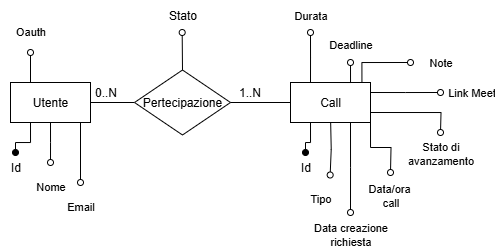

The diagram above was exported from draw.io. Its source (the exported page's mxGraphModel, read from the mxfile embedded in the PNG):
<mxGraphModel dx="719" dy="419" grid="1" gridSize="10" guides="1" tooltips="1" connect="1" arrows="1" fold="1" page="1" pageScale="1" pageWidth="827" pageHeight="1169" math="0" shadow="0">
  <root>
    <mxCell id="0" />
    <mxCell id="1" parent="0" />
    <mxCell id="NnQS1V-7ankwr3iiXwla-4" style="edgeStyle=orthogonalEdgeStyle;rounded=0;orthogonalLoop=1;jettySize=auto;html=1;exitX=1;exitY=0.5;exitDx=0;exitDy=0;entryX=0;entryY=0.5;entryDx=0;entryDy=0;endArrow=none;endFill=0;" edge="1" parent="1" source="NnQS1V-7ankwr3iiXwla-1" target="NnQS1V-7ankwr3iiXwla-2">
      <mxGeometry relative="1" as="geometry" />
    </mxCell>
    <mxCell id="NnQS1V-7ankwr3iiXwla-11" style="edgeStyle=orthogonalEdgeStyle;rounded=0;orthogonalLoop=1;jettySize=auto;html=1;exitX=0.25;exitY=1;exitDx=0;exitDy=0;endArrow=oval;endFill=1;" edge="1" parent="1" source="NnQS1V-7ankwr3iiXwla-1" target="NnQS1V-7ankwr3iiXwla-10">
      <mxGeometry relative="1" as="geometry" />
    </mxCell>
    <mxCell id="NnQS1V-7ankwr3iiXwla-12" style="edgeStyle=orthogonalEdgeStyle;rounded=0;orthogonalLoop=1;jettySize=auto;html=1;exitX=0.5;exitY=1;exitDx=0;exitDy=0;endArrow=oval;endFill=0;" edge="1" parent="1" source="NnQS1V-7ankwr3iiXwla-1">
      <mxGeometry relative="1" as="geometry">
        <mxPoint x="110" y="300" as="targetPoint" />
      </mxGeometry>
    </mxCell>
    <mxCell id="NnQS1V-7ankwr3iiXwla-13" value="Nome" style="edgeLabel;html=1;align=center;verticalAlign=middle;resizable=0;points=[];" vertex="1" connectable="0" parent="NnQS1V-7ankwr3iiXwla-12">
      <mxGeometry x="0.8894" relative="1" as="geometry">
        <mxPoint y="26" as="offset" />
      </mxGeometry>
    </mxCell>
    <mxCell id="NnQS1V-7ankwr3iiXwla-1" value="Utente" style="rounded=0;whiteSpace=wrap;html=1;" vertex="1" parent="1">
      <mxGeometry x="70" y="220" width="80" height="40" as="geometry" />
    </mxCell>
    <mxCell id="NnQS1V-7ankwr3iiXwla-29" style="edgeStyle=orthogonalEdgeStyle;rounded=0;orthogonalLoop=1;jettySize=auto;html=1;exitX=0.5;exitY=0;exitDx=0;exitDy=0;endArrow=oval;endFill=0;" edge="1" parent="1" source="NnQS1V-7ankwr3iiXwla-2">
      <mxGeometry relative="1" as="geometry">
        <mxPoint x="241.68965517241384" y="170" as="targetPoint" />
      </mxGeometry>
    </mxCell>
    <mxCell id="NnQS1V-7ankwr3iiXwla-2" value="Pertecipazione" style="rhombus;whiteSpace=wrap;html=1;" vertex="1" parent="1">
      <mxGeometry x="194" y="207.5" width="96" height="65" as="geometry" />
    </mxCell>
    <mxCell id="NnQS1V-7ankwr3iiXwla-3" value="Call" style="rounded=0;whiteSpace=wrap;html=1;" vertex="1" parent="1">
      <mxGeometry x="350" y="220" width="80" height="40" as="geometry" />
    </mxCell>
    <mxCell id="NnQS1V-7ankwr3iiXwla-5" style="edgeStyle=orthogonalEdgeStyle;rounded=0;orthogonalLoop=1;jettySize=auto;html=1;exitX=1;exitY=0.5;exitDx=0;exitDy=0;entryX=0;entryY=0.5;entryDx=0;entryDy=0;endArrow=none;endFill=0;" edge="1" parent="1" source="NnQS1V-7ankwr3iiXwla-2" target="NnQS1V-7ankwr3iiXwla-3">
      <mxGeometry relative="1" as="geometry">
        <mxPoint x="260" y="310" as="sourcePoint" />
        <mxPoint x="310" y="310" as="targetPoint" />
      </mxGeometry>
    </mxCell>
    <mxCell id="NnQS1V-7ankwr3iiXwla-6" value="0..N" style="text;html=1;align=center;verticalAlign=middle;resizable=0;points=[];autosize=1;strokeColor=none;fillColor=none;" vertex="1" parent="1">
      <mxGeometry x="140" y="215" width="50" height="30" as="geometry" />
    </mxCell>
    <mxCell id="NnQS1V-7ankwr3iiXwla-7" value="1..N" style="text;html=1;align=center;verticalAlign=middle;resizable=0;points=[];autosize=1;strokeColor=none;fillColor=none;" vertex="1" parent="1">
      <mxGeometry x="284" y="215" width="50" height="30" as="geometry" />
    </mxCell>
    <mxCell id="NnQS1V-7ankwr3iiXwla-10" value="Id" style="text;html=1;align=center;verticalAlign=middle;resizable=0;points=[];autosize=1;strokeColor=none;fillColor=none;" vertex="1" parent="1">
      <mxGeometry x="60" y="290" width="30" height="30" as="geometry" />
    </mxCell>
    <mxCell id="NnQS1V-7ankwr3iiXwla-14" style="edgeStyle=orthogonalEdgeStyle;rounded=0;orthogonalLoop=1;jettySize=auto;html=1;exitX=0.5;exitY=1;exitDx=0;exitDy=0;endArrow=oval;endFill=0;" edge="1" parent="1">
      <mxGeometry relative="1" as="geometry">
        <mxPoint x="140" y="320" as="targetPoint" />
        <mxPoint x="140" y="260" as="sourcePoint" />
      </mxGeometry>
    </mxCell>
    <mxCell id="NnQS1V-7ankwr3iiXwla-15" value="Email" style="edgeLabel;html=1;align=center;verticalAlign=middle;resizable=0;points=[];" vertex="1" connectable="0" parent="NnQS1V-7ankwr3iiXwla-14">
      <mxGeometry x="0.8894" relative="1" as="geometry">
        <mxPoint y="27" as="offset" />
      </mxGeometry>
    </mxCell>
    <mxCell id="NnQS1V-7ankwr3iiXwla-16" style="edgeStyle=orthogonalEdgeStyle;rounded=0;orthogonalLoop=1;jettySize=auto;html=1;exitX=0.25;exitY=0;exitDx=0;exitDy=0;endArrow=oval;endFill=0;" edge="1" parent="1" source="NnQS1V-7ankwr3iiXwla-1">
      <mxGeometry relative="1" as="geometry">
        <mxPoint x="90" y="190" as="targetPoint" />
        <mxPoint x="200" y="310" as="sourcePoint" />
      </mxGeometry>
    </mxCell>
    <mxCell id="NnQS1V-7ankwr3iiXwla-17" value="Oauth" style="edgeLabel;html=1;align=center;verticalAlign=middle;resizable=0;points=[];" vertex="1" connectable="0" parent="NnQS1V-7ankwr3iiXwla-16">
      <mxGeometry x="0.8894" relative="1" as="geometry">
        <mxPoint y="-23" as="offset" />
      </mxGeometry>
    </mxCell>
    <mxCell id="NnQS1V-7ankwr3iiXwla-18" style="edgeStyle=orthogonalEdgeStyle;rounded=0;orthogonalLoop=1;jettySize=auto;html=1;exitX=0.25;exitY=1;exitDx=0;exitDy=0;endArrow=oval;endFill=1;" edge="1" parent="1" target="NnQS1V-7ankwr3iiXwla-19" source="NnQS1V-7ankwr3iiXwla-3">
      <mxGeometry relative="1" as="geometry">
        <mxPoint x="340" y="380" as="sourcePoint" />
      </mxGeometry>
    </mxCell>
    <mxCell id="NnQS1V-7ankwr3iiXwla-19" value="Id" style="text;html=1;align=center;verticalAlign=middle;resizable=0;points=[];autosize=1;strokeColor=none;fillColor=none;" vertex="1" parent="1">
      <mxGeometry x="350" y="290" width="30" height="30" as="geometry" />
    </mxCell>
    <mxCell id="NnQS1V-7ankwr3iiXwla-20" style="edgeStyle=orthogonalEdgeStyle;rounded=0;orthogonalLoop=1;jettySize=auto;html=1;exitX=0.5;exitY=1;exitDx=0;exitDy=0;endArrow=oval;endFill=0;" edge="1" parent="1">
      <mxGeometry relative="1" as="geometry">
        <mxPoint x="389.66" y="312.5" as="targetPoint" />
        <mxPoint x="390.16" y="260" as="sourcePoint" />
      </mxGeometry>
    </mxCell>
    <mxCell id="NnQS1V-7ankwr3iiXwla-21" value="Tipo" style="edgeLabel;html=1;align=center;verticalAlign=middle;resizable=0;points=[];" vertex="1" connectable="0" parent="NnQS1V-7ankwr3iiXwla-20">
      <mxGeometry x="0.8894" relative="1" as="geometry">
        <mxPoint x="-10" y="26" as="offset" />
      </mxGeometry>
    </mxCell>
    <mxCell id="NnQS1V-7ankwr3iiXwla-23" style="edgeStyle=orthogonalEdgeStyle;rounded=0;orthogonalLoop=1;jettySize=auto;html=1;exitX=0.75;exitY=1;exitDx=0;exitDy=0;endArrow=oval;endFill=0;" edge="1" parent="1" source="NnQS1V-7ankwr3iiXwla-3">
      <mxGeometry relative="1" as="geometry">
        <mxPoint x="410" y="350" as="targetPoint" />
        <mxPoint x="480.5" y="340" as="sourcePoint" />
      </mxGeometry>
    </mxCell>
    <mxCell id="NnQS1V-7ankwr3iiXwla-24" value="Data creazione&lt;br&gt;richiesta" style="edgeLabel;html=1;align=center;verticalAlign=middle;resizable=0;points=[];" vertex="1" connectable="0" parent="NnQS1V-7ankwr3iiXwla-23">
      <mxGeometry x="0.8894" relative="1" as="geometry">
        <mxPoint y="27" as="offset" />
      </mxGeometry>
    </mxCell>
    <mxCell id="NnQS1V-7ankwr3iiXwla-25" style="edgeStyle=orthogonalEdgeStyle;rounded=0;orthogonalLoop=1;jettySize=auto;html=1;exitX=1;exitY=1;exitDx=0;exitDy=0;endArrow=oval;endFill=0;" edge="1" parent="1" source="NnQS1V-7ankwr3iiXwla-3">
      <mxGeometry relative="1" as="geometry">
        <mxPoint x="450" y="310" as="targetPoint" />
        <mxPoint x="550.5" y="360" as="sourcePoint" />
      </mxGeometry>
    </mxCell>
    <mxCell id="NnQS1V-7ankwr3iiXwla-26" value="Data/ora&amp;nbsp;&lt;div&gt;call&lt;/div&gt;" style="edgeLabel;html=1;align=center;verticalAlign=middle;resizable=0;points=[];" vertex="1" connectable="0" parent="NnQS1V-7ankwr3iiXwla-25">
      <mxGeometry x="0.8894" relative="1" as="geometry">
        <mxPoint y="26" as="offset" />
      </mxGeometry>
    </mxCell>
    <mxCell id="NnQS1V-7ankwr3iiXwla-27" style="edgeStyle=orthogonalEdgeStyle;rounded=0;orthogonalLoop=1;jettySize=auto;html=1;exitX=1;exitY=0.75;exitDx=0;exitDy=0;endArrow=oval;endFill=0;" edge="1" parent="1" source="NnQS1V-7ankwr3iiXwla-3">
      <mxGeometry relative="1" as="geometry">
        <mxPoint x="500" y="270" as="targetPoint" />
        <mxPoint x="590" y="310" as="sourcePoint" />
      </mxGeometry>
    </mxCell>
    <mxCell id="NnQS1V-7ankwr3iiXwla-28" value="Stato di &lt;br&gt;avanzamento" style="edgeLabel;html=1;align=center;verticalAlign=middle;resizable=0;points=[];" vertex="1" connectable="0" parent="NnQS1V-7ankwr3iiXwla-27">
      <mxGeometry x="0.8894" relative="1" as="geometry">
        <mxPoint y="26" as="offset" />
      </mxGeometry>
    </mxCell>
    <mxCell id="NnQS1V-7ankwr3iiXwla-30" value="Stato" style="text;html=1;align=center;verticalAlign=middle;resizable=0;points=[];autosize=1;strokeColor=none;fillColor=none;" vertex="1" parent="1">
      <mxGeometry x="217" y="138" width="50" height="30" as="geometry" />
    </mxCell>
    <mxCell id="NnQS1V-7ankwr3iiXwla-31" style="edgeStyle=orthogonalEdgeStyle;rounded=0;orthogonalLoop=1;jettySize=auto;html=1;exitX=0.25;exitY=0;exitDx=0;exitDy=0;endArrow=oval;endFill=0;" edge="1" parent="1" source="NnQS1V-7ankwr3iiXwla-3">
      <mxGeometry relative="1" as="geometry">
        <mxPoint x="370" y="170" as="targetPoint" />
        <mxPoint x="540" y="260" as="sourcePoint" />
      </mxGeometry>
    </mxCell>
    <mxCell id="NnQS1V-7ankwr3iiXwla-32" value="Durata" style="edgeLabel;html=1;align=center;verticalAlign=middle;resizable=0;points=[];" vertex="1" connectable="0" parent="NnQS1V-7ankwr3iiXwla-31">
      <mxGeometry x="0.8894" relative="1" as="geometry">
        <mxPoint y="-20" as="offset" />
      </mxGeometry>
    </mxCell>
    <mxCell id="NnQS1V-7ankwr3iiXwla-34" style="edgeStyle=orthogonalEdgeStyle;rounded=0;orthogonalLoop=1;jettySize=auto;html=1;exitX=0.5;exitY=0;exitDx=0;exitDy=0;endArrow=oval;endFill=0;" edge="1" parent="1" source="NnQS1V-7ankwr3iiXwla-3">
      <mxGeometry relative="1" as="geometry">
        <mxPoint x="410" y="200" as="targetPoint" />
        <mxPoint x="500" y="240" as="sourcePoint" />
      </mxGeometry>
    </mxCell>
    <mxCell id="NnQS1V-7ankwr3iiXwla-35" value="Deadline" style="edgeLabel;html=1;align=center;verticalAlign=middle;resizable=0;points=[];" vertex="1" connectable="0" parent="NnQS1V-7ankwr3iiXwla-34">
      <mxGeometry x="0.8894" relative="1" as="geometry">
        <mxPoint y="-20" as="offset" />
      </mxGeometry>
    </mxCell>
    <mxCell id="NnQS1V-7ankwr3iiXwla-36" style="edgeStyle=orthogonalEdgeStyle;rounded=0;orthogonalLoop=1;jettySize=auto;html=1;exitX=1;exitY=0.25;exitDx=0;exitDy=0;endArrow=oval;endFill=0;" edge="1" parent="1" source="NnQS1V-7ankwr3iiXwla-3">
      <mxGeometry relative="1" as="geometry">
        <mxPoint x="500" y="230" as="targetPoint" />
        <mxPoint x="570" y="290" as="sourcePoint" />
      </mxGeometry>
    </mxCell>
    <mxCell id="NnQS1V-7ankwr3iiXwla-37" value="Link Meet" style="edgeLabel;html=1;align=center;verticalAlign=middle;resizable=0;points=[];" vertex="1" connectable="0" parent="NnQS1V-7ankwr3iiXwla-36">
      <mxGeometry x="0.8894" relative="1" as="geometry">
        <mxPoint x="34" as="offset" />
      </mxGeometry>
    </mxCell>
    <mxCell id="NnQS1V-7ankwr3iiXwla-38" style="edgeStyle=orthogonalEdgeStyle;rounded=0;orthogonalLoop=1;jettySize=auto;html=1;exitX=0.893;exitY=0.008;exitDx=0;exitDy=0;endArrow=oval;endFill=0;exitPerimeter=0;" edge="1" parent="1" source="NnQS1V-7ankwr3iiXwla-3">
      <mxGeometry relative="1" as="geometry">
        <mxPoint x="470" y="200" as="targetPoint" />
        <mxPoint x="530" y="190" as="sourcePoint" />
        <Array as="points">
          <mxPoint x="421" y="200" />
        </Array>
      </mxGeometry>
    </mxCell>
    <mxCell id="NnQS1V-7ankwr3iiXwla-39" value="Note" style="edgeLabel;html=1;align=center;verticalAlign=middle;resizable=0;points=[];" vertex="1" connectable="0" parent="NnQS1V-7ankwr3iiXwla-38">
      <mxGeometry x="0.8894" relative="1" as="geometry">
        <mxPoint x="34" as="offset" />
      </mxGeometry>
    </mxCell>
  </root>
</mxGraphModel>